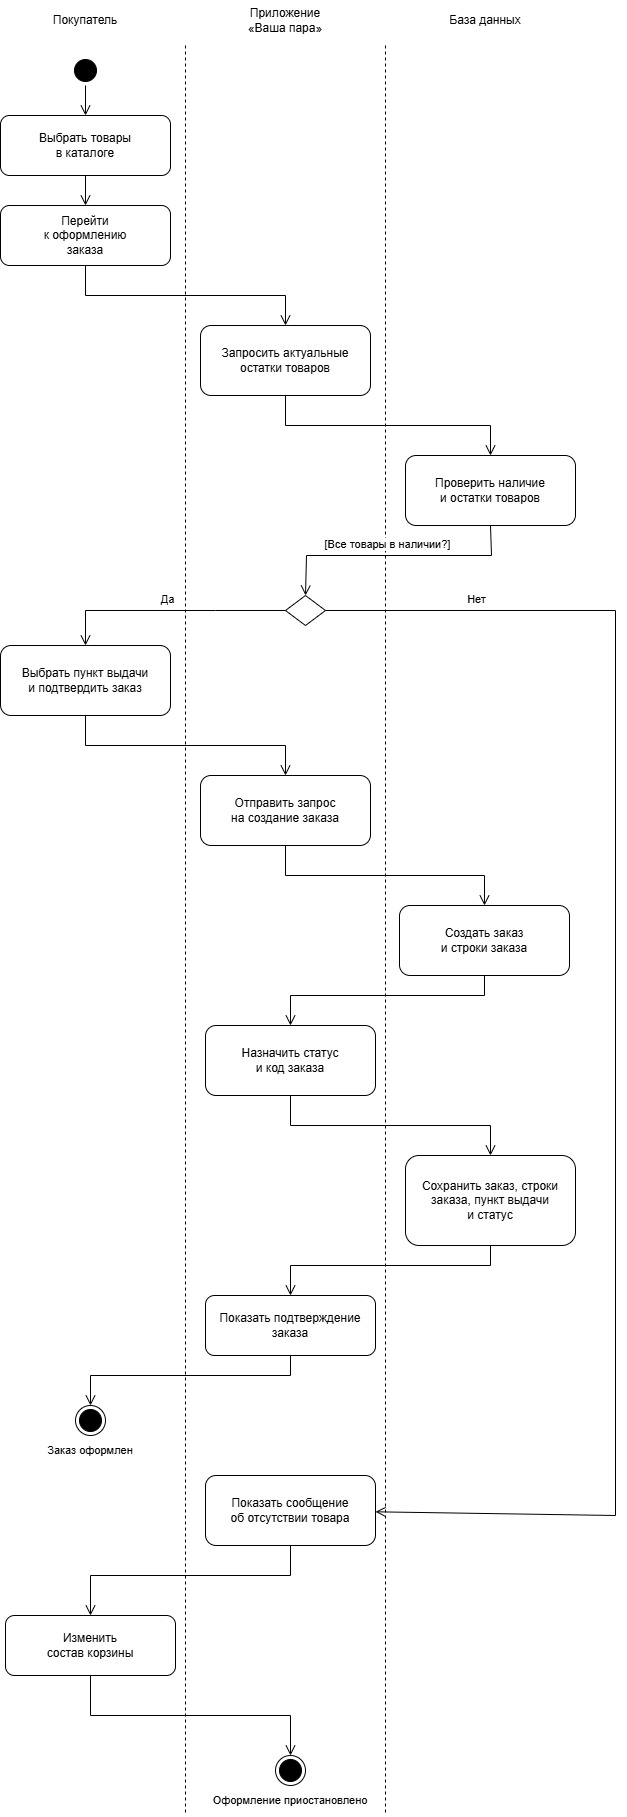

The diagram above was exported from draw.io. Its source (the exported page's mxGraphModel, read from the mxfile embedded in the PNG):
<mxGraphModel dx="3000" dy="1879" grid="1" gridSize="10" guides="1" tooltips="1" connect="1" arrows="1" fold="1" page="1" pageScale="1" pageWidth="827" pageHeight="1169" math="0" shadow="0">
  <root>
    <mxCell id="0" />
    <mxCell id="1" parent="0" />
    <mxCell id="div1" edge="1" parent="1" style="endArrow=none;html=1;rounded=0;dashed=1;strokeColor=default;align=center;verticalAlign=bottom;fontFamily=Helvetica;fontSize=11;fontColor=default;labelBackgroundColor=default;endSize=8;curved=0;libavoidRouting=0;" value="">
      <mxGeometry height="50" relative="1" width="50" as="geometry">
        <mxPoint x="200" y="50" as="sourcePoint" />
        <mxPoint x="200" y="1820" as="targetPoint" />
      </mxGeometry>
    </mxCell>
    <mxCell id="div2" edge="1" parent="1" style="endArrow=none;html=1;rounded=0;dashed=1;strokeColor=default;align=center;verticalAlign=bottom;fontFamily=Helvetica;fontSize=11;fontColor=default;labelBackgroundColor=default;endSize=8;curved=0;libavoidRouting=0;" value="">
      <mxGeometry height="50" relative="1" width="50" as="geometry">
        <mxPoint x="400" y="50" as="sourcePoint" />
        <mxPoint x="400" y="1820" as="targetPoint" />
      </mxGeometry>
    </mxCell>
    <mxCell id="h1" parent="1" style="text;html=1;whiteSpace=wrap;strokeColor=none;fillColor=none;align=center;verticalAlign=middle;rounded=0;" value="Покупатель" vertex="1">
      <mxGeometry height="40" width="160" x="20" y="5" as="geometry" />
    </mxCell>
    <mxCell id="h2" parent="1" style="text;html=1;whiteSpace=wrap;strokeColor=none;fillColor=none;align=center;verticalAlign=middle;rounded=0;" value="Приложение&lt;br&gt;«Ваша пара»" vertex="1">
      <mxGeometry height="40" width="190" x="205" y="5" as="geometry" />
    </mxCell>
    <mxCell id="h3" parent="1" style="text;html=1;whiteSpace=wrap;strokeColor=none;fillColor=none;align=center;verticalAlign=middle;rounded=0;" value="База данных" vertex="1">
      <mxGeometry height="40" width="160" x="420" y="5" as="geometry" />
    </mxCell>
    <mxCell id="s1" parent="1" style="ellipse;html=1;shape=startState;fillColor=#000000;strokeColor=#000000;" value="" vertex="1">
      <mxGeometry height="30" width="30" x="85" y="60" as="geometry" />
    </mxCell>
    <mxCell id="a1" parent="1" style="whiteSpace=wrap;html=1;strokeColor=#000000;align=center;verticalAlign=middle;fontFamily=Helvetica;fontSize=12;fontColor=default;fillColor=#FFFFFF;rounded=1;roundedPerimeter=1;" value="Выбрать товары&lt;br&gt;в каталоге" vertex="1">
      <mxGeometry height="60" width="170" x="15" y="120" as="geometry" />
    </mxCell>
    <mxCell id="a2" parent="1" style="whiteSpace=wrap;html=1;strokeColor=#000000;align=center;verticalAlign=middle;fontFamily=Helvetica;fontSize=12;fontColor=default;fillColor=#FFFFFF;rounded=1;roundedPerimeter=1;" value="Перейти&lt;br&gt;к оформлению&lt;br&gt;заказа" vertex="1">
      <mxGeometry height="60" width="170" x="15" y="210" as="geometry" />
    </mxCell>
    <mxCell id="a3" parent="1" style="whiteSpace=wrap;html=1;strokeColor=#000000;align=center;verticalAlign=middle;fontFamily=Helvetica;fontSize=12;fontColor=default;fillColor=#FFFFFF;rounded=1;roundedPerimeter=1;" value="Запросить актуальные&lt;br&gt;остатки товаров" vertex="1">
      <mxGeometry height="70" width="170" x="215" y="330" as="geometry" />
    </mxCell>
    <mxCell id="a4" parent="1" style="whiteSpace=wrap;html=1;strokeColor=#000000;align=center;verticalAlign=middle;fontFamily=Helvetica;fontSize=12;fontColor=default;fillColor=#FFFFFF;rounded=1;roundedPerimeter=1;" value="Проверить наличие&lt;br&gt;и остатки товаров" vertex="1">
      <mxGeometry height="70" width="170" x="420" y="460" as="geometry" />
    </mxCell>
    <mxCell id="d1" parent="1" style="rhombus;strokeColor=#000000;align=center;verticalAlign=middle;fontFamily=Helvetica;fontSize=12;fontColor=default;fillColor=#FFFFFF;" value="" vertex="1">
      <mxGeometry height="30" width="40" x="300" y="600" as="geometry" />
    </mxCell>
    <mxCell id="a5" parent="1" style="whiteSpace=wrap;html=1;strokeColor=#000000;align=center;verticalAlign=middle;fontFamily=Helvetica;fontSize=12;fontColor=default;fillColor=#FFFFFF;rounded=1;roundedPerimeter=1;" value="Выбрать пункт выдачи&lt;br&gt;и подтвердить заказ" vertex="1">
      <mxGeometry height="70" width="170" x="15" y="650" as="geometry" />
    </mxCell>
    <mxCell id="a6" parent="1" style="whiteSpace=wrap;html=1;strokeColor=#000000;align=center;verticalAlign=middle;fontFamily=Helvetica;fontSize=12;fontColor=default;fillColor=#FFFFFF;rounded=1;roundedPerimeter=1;" value="Отправить запрос&lt;br&gt;на создание заказа" vertex="1">
      <mxGeometry height="70" width="170" x="215" y="780" as="geometry" />
    </mxCell>
    <mxCell id="a7" parent="1" style="whiteSpace=wrap;html=1;strokeColor=#000000;align=center;verticalAlign=middle;fontFamily=Helvetica;fontSize=12;fontColor=default;fillColor=#FFFFFF;rounded=1;roundedPerimeter=1;" value="Создать заказ&lt;br&gt;и строки заказа" vertex="1">
      <mxGeometry height="70" width="170" x="414" y="910" as="geometry" />
    </mxCell>
    <mxCell id="a8" parent="1" style="whiteSpace=wrap;html=1;strokeColor=#000000;align=center;verticalAlign=middle;fontFamily=Helvetica;fontSize=12;fontColor=default;fillColor=#FFFFFF;rounded=1;roundedPerimeter=1;" value="Назначить статус&lt;br&gt;и код заказа" vertex="1">
      <mxGeometry height="70" width="170" x="220" y="1030" as="geometry" />
    </mxCell>
    <mxCell id="a9" parent="1" style="whiteSpace=wrap;html=1;strokeColor=#000000;align=center;verticalAlign=middle;fontFamily=Helvetica;fontSize=12;fontColor=default;fillColor=#FFFFFF;rounded=1;roundedPerimeter=1;" value="Сохранить заказ, строки&lt;br&gt;заказа, пункт выдачи&lt;br&gt;и статус" vertex="1">
      <mxGeometry height="90" width="170" x="420" y="1160" as="geometry" />
    </mxCell>
    <mxCell id="a10" parent="1" style="whiteSpace=wrap;html=1;strokeColor=#000000;align=center;verticalAlign=middle;fontFamily=Helvetica;fontSize=12;fontColor=default;fillColor=#FFFFFF;rounded=1;roundedPerimeter=1;" value="Показать подтверждение&lt;br&gt;заказа" vertex="1">
      <mxGeometry height="60" width="170" x="220" y="1300" as="geometry" />
    </mxCell>
    <mxCell id="end1" parent="1" style="ellipse;html=1;shape=endState;fillColor=#000000;strokeColor=light-dark(#000000, #ff9090);align=center;verticalAlign=middle;fontFamily=Helvetica;fontSize=12;fontColor=default;" value="" vertex="1">
      <mxGeometry height="30" width="30" x="90" y="1410" as="geometry" />
    </mxCell>
    <mxCell id="a11" parent="1" style="whiteSpace=wrap;html=1;strokeColor=#000000;align=center;verticalAlign=middle;fontFamily=Helvetica;fontSize=12;fontColor=default;fillColor=#FFFFFF;rounded=1;roundedPerimeter=1;" value="Показать сообщение&lt;br&gt;об отсутствии товара" vertex="1">
      <mxGeometry height="70" width="170" x="220" y="1480" as="geometry" />
    </mxCell>
    <mxCell id="a12" parent="1" style="whiteSpace=wrap;html=1;strokeColor=#000000;align=center;verticalAlign=middle;fontFamily=Helvetica;fontSize=12;fontColor=default;fillColor=#FFFFFF;rounded=1;roundedPerimeter=1;" value="Изменить&lt;br&gt;состав корзины" vertex="1">
      <mxGeometry height="60" width="170" x="20" y="1620" as="geometry" />
    </mxCell>
    <mxCell id="end2" parent="1" style="ellipse;html=1;shape=endState;fillColor=#000000;strokeColor=light-dark(#000000, #ff9090);align=center;verticalAlign=middle;fontFamily=Helvetica;fontSize=12;fontColor=default;" value="" vertex="1">
      <mxGeometry height="30" width="30" x="290" y="1760" as="geometry" />
    </mxCell>
    <mxCell id="lb1" parent="1" style="text;html=1;whiteSpace=wrap;strokeColor=none;fillColor=none;align=center;verticalAlign=middle;rounded=0;fontFamily=Helvetica;fontSize=11;fontColor=default;" value="Заказ оформлен" vertex="1">
      <mxGeometry height="30" width="100" x="55" y="1440" as="geometry" />
    </mxCell>
    <mxCell id="lb2" parent="1" style="text;html=1;whiteSpace=wrap;strokeColor=none;fillColor=none;align=center;verticalAlign=middle;rounded=0;fontFamily=Helvetica;fontSize=11;fontColor=default;" value="Оформление приостановлено" vertex="1">
      <mxGeometry height="30" width="180" x="215" y="1790" as="geometry" />
    </mxCell>
    <mxCell id="e0" edge="1" parent="1" source="s1" style="edgeStyle=sequenceEdgeStyle;shape=connector;curved=0;rounded=0;libavoidRouting=0;orthogonalLoop=1;jettySize=auto;html=1;strokeColor=default;align=center;verticalAlign=bottom;fontFamily=Helvetica;fontSize=11;fontColor=default;labelBackgroundColor=default;endArrow=open;endSize=8;exitX=0.5;exitY=1;exitDx=0;exitDy=0;entryX=0.5;entryY=0;entryDx=0;entryDy=0;" target="a1" value="">
      <mxGeometry relative="1" as="geometry" />
    </mxCell>
    <mxCell id="e1" edge="1" parent="1" source="a1" style="edgeStyle=sequenceEdgeStyle;shape=connector;curved=0;rounded=0;libavoidRouting=0;orthogonalLoop=1;jettySize=auto;html=1;strokeColor=default;align=center;verticalAlign=bottom;fontFamily=Helvetica;fontSize=11;fontColor=default;labelBackgroundColor=default;endArrow=open;endSize=8;exitX=0.5;exitY=1;exitDx=0;exitDy=0;entryX=0.5;entryY=0;entryDx=0;entryDy=0;" target="a2" value="">
      <mxGeometry relative="1" as="geometry" />
    </mxCell>
    <mxCell id="e2" edge="1" parent="1" source="a2" style="edgeStyle=sequenceEdgeStyle;shape=connector;curved=0;rounded=0;libavoidRouting=0;orthogonalLoop=1;jettySize=auto;html=1;strokeColor=default;align=center;verticalAlign=bottom;fontFamily=Helvetica;fontSize=11;fontColor=default;labelBackgroundColor=default;endArrow=open;endSize=8;exitX=0.5;exitY=1;exitDx=0;exitDy=-10;" target="a3" value="">
      <mxGeometry relative="1" x="0.3745" as="geometry">
        <Array as="points">
          <mxPoint x="100" y="300" />
          <mxPoint x="300" y="300" />
        </Array>
        <mxPoint x="280" y="320.3249104817708" as="targetPoint" />
      </mxGeometry>
    </mxCell>
    <mxCell id="e3" edge="1" parent="1" source="a3" style="edgeStyle=sequenceEdgeStyle;shape=connector;curved=0;rounded=0;libavoidRouting=0;orthogonalLoop=1;jettySize=auto;html=1;strokeColor=default;align=center;verticalAlign=bottom;fontFamily=Helvetica;fontSize=11;fontColor=default;labelBackgroundColor=default;endArrow=open;endSize=8;exitX=0.5;exitY=1;exitDx=0;exitDy=-10;entryX=0.5;entryY=0;entryDx=0;entryDy=-10;" target="a4" value="">
      <mxGeometry relative="1" x="0.1368" as="geometry">
        <Array as="points">
          <mxPoint x="300" y="430" />
          <mxPoint x="505" y="430" />
        </Array>
      </mxGeometry>
    </mxCell>
    <mxCell id="e4" edge="1" parent="1" source="a4" style="edgeStyle=sequenceEdgeStyle;shape=connector;curved=0;rounded=0;libavoidRouting=0;orthogonalLoop=1;jettySize=auto;html=1;strokeColor=default;align=center;verticalAlign=bottom;fontFamily=Helvetica;fontSize=11;fontColor=default;labelBackgroundColor=default;endArrow=open;endSize=8;exitX=0.5;exitY=1;exitDx=0;exitDy=10;entryX=0.5;entryY=0;entryDx=0;entryDy=10;" target="d1" value="">
      <mxGeometry relative="1" x="0.0591" as="geometry">
        <Array as="points">
          <mxPoint x="506" y="560" />
          <mxPoint x="321" y="560" />
        </Array>
      </mxGeometry>
    </mxCell>
    <mxCell id="e4l" connectable="0" parent="e4" style="edgeLabel;html=1;align=center;verticalAlign=middle;resizable=0;points=[];fontFamily=Helvetica;fontSize=11;fontColor=default;labelBackgroundColor=default;" value="[Все товары в наличии?]" vertex="1">
      <mxGeometry relative="1" x="0.0591" as="geometry">
        <mxPoint y="-12" as="offset" />
      </mxGeometry>
    </mxCell>
    <mxCell id="e5" edge="1" parent="1" source="d1" style="edgeStyle=sequenceEdgeStyle;shape=connector;curved=0;rounded=0;libavoidRouting=0;orthogonalLoop=1;jettySize=auto;html=1;strokeColor=default;align=center;verticalAlign=bottom;fontFamily=Helvetica;fontSize=11;fontColor=default;labelBackgroundColor=default;endArrow=open;endSize=8;exitX=0;exitY=0.5;exitDx=0;exitDy=0;entryX=0.5;entryY=0;entryDx=0;entryDy=0;" target="a5" value="">
      <mxGeometry relative="1" as="geometry">
        <Array as="points">
          <mxPoint x="230" y="615" />
          <mxPoint x="100" y="615" />
        </Array>
      </mxGeometry>
    </mxCell>
    <mxCell id="e5l" connectable="0" parent="e5" style="edgeLabel;html=1;align=center;verticalAlign=middle;resizable=0;points=[];fontFamily=Helvetica;fontSize=11;fontColor=default;labelBackgroundColor=default;" value="Да" vertex="1">
      <mxGeometry relative="1" as="geometry">
        <mxPoint y="-12" as="offset" />
      </mxGeometry>
    </mxCell>
    <mxCell id="e6" edge="1" parent="1" source="d1" style="edgeStyle=sequenceEdgeStyle;shape=connector;curved=0;rounded=0;libavoidRouting=0;orthogonalLoop=1;jettySize=auto;html=1;strokeColor=default;align=center;verticalAlign=bottom;fontFamily=Helvetica;fontSize=11;fontColor=default;labelBackgroundColor=default;endArrow=open;endSize=8;exitX=1;exitY=0.5;exitDx=0;exitDy=0;" target="a11" value="">
      <mxGeometry relative="1" x="0.6136" as="geometry">
        <Array as="points">
          <mxPoint x="630" y="615" />
          <mxPoint x="630" y="1520" />
        </Array>
      </mxGeometry>
    </mxCell>
    <mxCell id="e6l" connectable="0" parent="e6" style="edgeLabel;html=1;align=center;verticalAlign=middle;resizable=0;points=[];fontFamily=Helvetica;fontSize=11;fontColor=default;labelBackgroundColor=default;" value="Нет" vertex="1">
      <mxGeometry relative="1" x="-0.7905" as="geometry">
        <mxPoint y="-12" as="offset" />
      </mxGeometry>
    </mxCell>
    <mxCell id="e7" edge="1" parent="1" source="a5" style="edgeStyle=sequenceEdgeStyle;shape=connector;curved=0;rounded=0;libavoidRouting=0;orthogonalLoop=1;jettySize=auto;html=1;strokeColor=default;align=center;verticalAlign=bottom;fontFamily=Helvetica;fontSize=11;fontColor=default;labelBackgroundColor=default;endArrow=open;endSize=8;exitX=0.5;exitY=1;exitDx=0;exitDy=0;entryX=0.5;entryY=0;entryDx=0;entryDy=0;" target="a6" value="">
      <mxGeometry relative="1" x="0.0444" as="geometry">
        <Array as="points">
          <mxPoint x="100" y="750" />
          <mxPoint x="300" y="750" />
        </Array>
      </mxGeometry>
    </mxCell>
    <mxCell id="e8" edge="1" parent="1" source="a6" style="edgeStyle=sequenceEdgeStyle;shape=connector;curved=0;rounded=0;libavoidRouting=0;orthogonalLoop=1;jettySize=auto;html=1;strokeColor=default;align=center;verticalAlign=bottom;fontFamily=Helvetica;fontSize=11;fontColor=default;labelBackgroundColor=default;endArrow=open;endSize=8;exitX=0.5;exitY=1;exitDx=0;exitDy=0;entryX=0.5;entryY=0;entryDx=0;entryDy=0;" target="a7" value="">
      <mxGeometry relative="1" as="geometry">
        <Array as="points">
          <mxPoint x="300" y="880" />
          <mxPoint x="499" y="880" />
        </Array>
      </mxGeometry>
    </mxCell>
    <mxCell id="e9" edge="1" parent="1" source="a7" style="edgeStyle=sequenceEdgeStyle;shape=connector;curved=0;rounded=0;libavoidRouting=0;orthogonalLoop=1;jettySize=auto;html=1;strokeColor=default;align=center;verticalAlign=bottom;fontFamily=Helvetica;fontSize=11;fontColor=default;labelBackgroundColor=default;endArrow=open;endSize=8;exitX=0.5;exitY=1;exitDx=0;exitDy=0;entryX=0.5;entryY=0;entryDx=0;entryDy=0;" target="a8" value="">
      <mxGeometry relative="1" as="geometry">
        <Array as="points">
          <mxPoint x="499" y="1000" />
          <mxPoint x="305" y="1000" />
        </Array>
      </mxGeometry>
    </mxCell>
    <mxCell id="e10" edge="1" parent="1" source="a8" style="edgeStyle=sequenceEdgeStyle;shape=connector;curved=0;rounded=0;libavoidRouting=0;orthogonalLoop=1;jettySize=auto;html=1;strokeColor=default;align=center;verticalAlign=bottom;fontFamily=Helvetica;fontSize=11;fontColor=default;labelBackgroundColor=default;endArrow=open;endSize=8;exitX=0.5;exitY=1;exitDx=0;exitDy=10;entryX=0.5;entryY=0;entryDx=0;entryDy=10;" target="a9" value="">
      <mxGeometry relative="1" x="0.0211" as="geometry">
        <Array as="points">
          <mxPoint x="305" y="1130" />
          <mxPoint x="505" y="1130" />
        </Array>
      </mxGeometry>
    </mxCell>
    <mxCell id="e11" edge="1" parent="1" source="a9" style="edgeStyle=sequenceEdgeStyle;shape=connector;curved=0;rounded=0;libavoidRouting=0;orthogonalLoop=1;jettySize=auto;html=1;strokeColor=default;align=center;verticalAlign=bottom;fontFamily=Helvetica;fontSize=11;fontColor=default;labelBackgroundColor=default;endArrow=open;endSize=8;exitX=0.5;exitY=1;exitDx=0;exitDy=0;entryX=0.5;entryY=0;entryDx=0;entryDy=0;" target="a10" value="">
      <mxGeometry relative="1" as="geometry">
        <Array as="points">
          <mxPoint x="505" y="1270" />
          <mxPoint x="305" y="1270" />
        </Array>
      </mxGeometry>
    </mxCell>
    <mxCell id="e12" edge="1" parent="1" source="a10" style="edgeStyle=sequenceEdgeStyle;shape=connector;curved=0;rounded=0;libavoidRouting=0;orthogonalLoop=1;jettySize=auto;html=1;strokeColor=default;align=center;verticalAlign=bottom;fontFamily=Helvetica;fontSize=11;fontColor=default;labelBackgroundColor=default;endArrow=open;endSize=8;exitX=0.5;exitY=1;exitDx=0;exitDy=0;entryX=0.5;entryY=0;entryDx=0;entryDy=0;" target="end1" value="">
      <mxGeometry relative="1" as="geometry">
        <Array as="points">
          <mxPoint x="305" y="1380" />
          <mxPoint x="105" y="1380" />
        </Array>
      </mxGeometry>
    </mxCell>
    <mxCell id="e13" edge="1" parent="1" source="a11" style="edgeStyle=sequenceEdgeStyle;shape=connector;curved=0;rounded=0;libavoidRouting=0;orthogonalLoop=1;jettySize=auto;html=1;strokeColor=default;align=center;verticalAlign=bottom;fontFamily=Helvetica;fontSize=11;fontColor=default;labelBackgroundColor=default;endArrow=open;endSize=8;exitX=0.5;exitY=1;exitDx=0;exitDy=0;entryX=0.5;entryY=0;entryDx=0;entryDy=0;" target="a12" value="">
      <mxGeometry relative="1" x="0.0953" as="geometry">
        <Array as="points">
          <mxPoint x="305" y="1580" />
          <mxPoint x="105" y="1580" />
        </Array>
      </mxGeometry>
    </mxCell>
    <mxCell id="e14" edge="1" parent="1" source="a12" style="edgeStyle=sequenceEdgeStyle;shape=connector;curved=0;rounded=0;libavoidRouting=0;orthogonalLoop=1;jettySize=auto;html=1;strokeColor=default;align=center;verticalAlign=bottom;fontFamily=Helvetica;fontSize=11;fontColor=default;labelBackgroundColor=default;endArrow=open;endSize=8;exitX=0.5;exitY=1;exitDx=0;exitDy=0;entryX=0.5;entryY=0;entryDx=0;entryDy=0;" target="end2" value="">
      <mxGeometry relative="1" x="0.0429" as="geometry">
        <Array as="points">
          <mxPoint x="105" y="1720" />
          <mxPoint x="305" y="1720" />
        </Array>
      </mxGeometry>
    </mxCell>
  </root>
</mxGraphModel>